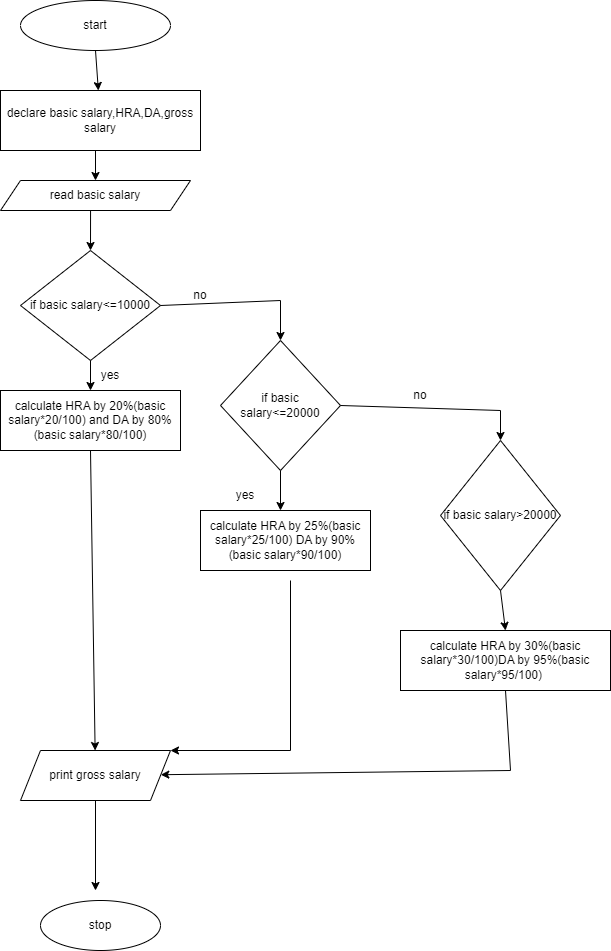

The diagram above was exported from draw.io. Its source (the exported page's mxGraphModel, read from the mxfile embedded in the PNG):
<mxGraphModel dx="1050" dy="573" grid="1" gridSize="10" guides="1" tooltips="1" connect="1" arrows="1" fold="1" page="1" pageScale="1" pageWidth="850" pageHeight="1100" math="0" shadow="0">
  <root>
    <mxCell id="0" />
    <mxCell id="1" parent="0" />
    <mxCell id="NmC9QeTu4MFqDDJKydNJ-1" value="start" style="ellipse;whiteSpace=wrap;html=1;" vertex="1" parent="1">
      <mxGeometry x="230" y="20" width="150" height="50" as="geometry" />
    </mxCell>
    <mxCell id="NmC9QeTu4MFqDDJKydNJ-2" value="declare basic salary,HRA,DA,gross salary" style="rounded=0;whiteSpace=wrap;html=1;" vertex="1" parent="1">
      <mxGeometry x="210" y="110" width="200" height="60" as="geometry" />
    </mxCell>
    <mxCell id="NmC9QeTu4MFqDDJKydNJ-3" value="read basic salary" style="shape=parallelogram;perimeter=parallelogramPerimeter;whiteSpace=wrap;html=1;fixedSize=1;" vertex="1" parent="1">
      <mxGeometry x="210" y="200" width="190" height="30" as="geometry" />
    </mxCell>
    <mxCell id="NmC9QeTu4MFqDDJKydNJ-4" value="if basic salary&amp;lt;=10000&lt;br&gt;" style="rhombus;whiteSpace=wrap;html=1;" vertex="1" parent="1">
      <mxGeometry x="230" y="270" width="140" height="110" as="geometry" />
    </mxCell>
    <mxCell id="NmC9QeTu4MFqDDJKydNJ-5" value="calculate HRA by 20%(basic salary*20/100) and DA by 80%(basic salary*80/100)" style="rounded=0;whiteSpace=wrap;html=1;" vertex="1" parent="1">
      <mxGeometry x="210" y="410" width="180" height="60" as="geometry" />
    </mxCell>
    <mxCell id="NmC9QeTu4MFqDDJKydNJ-6" value="print gross salary" style="shape=parallelogram;perimeter=parallelogramPerimeter;whiteSpace=wrap;html=1;fixedSize=1;" vertex="1" parent="1">
      <mxGeometry x="230" y="770" width="150" height="50" as="geometry" />
    </mxCell>
    <mxCell id="NmC9QeTu4MFqDDJKydNJ-7" value="stop" style="ellipse;whiteSpace=wrap;html=1;" vertex="1" parent="1">
      <mxGeometry x="250" y="920" width="120" height="50" as="geometry" />
    </mxCell>
    <mxCell id="NmC9QeTu4MFqDDJKydNJ-8" value="" style="endArrow=classic;html=1;rounded=0;exitX=0.5;exitY=1;exitDx=0;exitDy=0;" edge="1" parent="1" source="NmC9QeTu4MFqDDJKydNJ-1" target="NmC9QeTu4MFqDDJKydNJ-2">
      <mxGeometry width="50" height="50" relative="1" as="geometry">
        <mxPoint x="400" y="90" as="sourcePoint" />
        <mxPoint x="450" y="40" as="targetPoint" />
      </mxGeometry>
    </mxCell>
    <mxCell id="NmC9QeTu4MFqDDJKydNJ-9" value="" style="endArrow=classic;html=1;rounded=0;exitX=0.475;exitY=1;exitDx=0;exitDy=0;entryX=0.5;entryY=0;entryDx=0;entryDy=0;exitPerimeter=0;" edge="1" parent="1" source="NmC9QeTu4MFqDDJKydNJ-2" target="NmC9QeTu4MFqDDJKydNJ-3">
      <mxGeometry width="50" height="50" relative="1" as="geometry">
        <mxPoint x="400" y="190" as="sourcePoint" />
        <mxPoint x="450" y="140" as="targetPoint" />
      </mxGeometry>
    </mxCell>
    <mxCell id="NmC9QeTu4MFqDDJKydNJ-10" value="" style="endArrow=classic;html=1;rounded=0;entryX=0.5;entryY=0;entryDx=0;entryDy=0;exitX=0.474;exitY=1;exitDx=0;exitDy=0;exitPerimeter=0;" edge="1" parent="1" source="NmC9QeTu4MFqDDJKydNJ-3" target="NmC9QeTu4MFqDDJKydNJ-4">
      <mxGeometry width="50" height="50" relative="1" as="geometry">
        <mxPoint x="300" y="240" as="sourcePoint" />
        <mxPoint x="450" y="240" as="targetPoint" />
      </mxGeometry>
    </mxCell>
    <mxCell id="NmC9QeTu4MFqDDJKydNJ-11" value="" style="endArrow=classic;html=1;rounded=0;exitX=0.5;exitY=1;exitDx=0;exitDy=0;" edge="1" parent="1" source="NmC9QeTu4MFqDDJKydNJ-5" target="NmC9QeTu4MFqDDJKydNJ-6">
      <mxGeometry width="50" height="50" relative="1" as="geometry">
        <mxPoint x="300" y="480" as="sourcePoint" />
        <mxPoint x="450" y="440" as="targetPoint" />
      </mxGeometry>
    </mxCell>
    <mxCell id="NmC9QeTu4MFqDDJKydNJ-12" value="" style="endArrow=classic;html=1;rounded=0;exitX=0.5;exitY=1;exitDx=0;exitDy=0;" edge="1" parent="1" source="NmC9QeTu4MFqDDJKydNJ-6">
      <mxGeometry width="50" height="50" relative="1" as="geometry">
        <mxPoint x="400" y="490" as="sourcePoint" />
        <mxPoint x="305" y="910" as="targetPoint" />
      </mxGeometry>
    </mxCell>
    <mxCell id="NmC9QeTu4MFqDDJKydNJ-13" value="" style="endArrow=classic;html=1;rounded=0;exitX=0.5;exitY=1;exitDx=0;exitDy=0;entryX=0.5;entryY=0;entryDx=0;entryDy=0;" edge="1" parent="1" source="NmC9QeTu4MFqDDJKydNJ-4" target="NmC9QeTu4MFqDDJKydNJ-5">
      <mxGeometry width="50" height="50" relative="1" as="geometry">
        <mxPoint x="400" y="490" as="sourcePoint" />
        <mxPoint x="450" y="440" as="targetPoint" />
      </mxGeometry>
    </mxCell>
    <mxCell id="NmC9QeTu4MFqDDJKydNJ-14" value="yes" style="text;html=1;strokeColor=none;fillColor=none;align=center;verticalAlign=middle;whiteSpace=wrap;rounded=0;" vertex="1" parent="1">
      <mxGeometry x="290" y="380" width="60" height="30" as="geometry" />
    </mxCell>
    <mxCell id="NmC9QeTu4MFqDDJKydNJ-15" value="if basic salary&amp;lt;=20000" style="rhombus;whiteSpace=wrap;html=1;" vertex="1" parent="1">
      <mxGeometry x="430" y="360" width="120" height="130" as="geometry" />
    </mxCell>
    <mxCell id="NmC9QeTu4MFqDDJKydNJ-16" value="calculate HRA by 25%(basic salary*25/100) DA by 90%(basic salary*90/100)" style="rounded=0;whiteSpace=wrap;html=1;" vertex="1" parent="1">
      <mxGeometry x="410" y="530" width="170" height="60" as="geometry" />
    </mxCell>
    <mxCell id="NmC9QeTu4MFqDDJKydNJ-17" value="" style="endArrow=classic;html=1;rounded=0;exitX=0.5;exitY=1;exitDx=0;exitDy=0;" edge="1" parent="1" source="NmC9QeTu4MFqDDJKydNJ-15">
      <mxGeometry width="50" height="50" relative="1" as="geometry">
        <mxPoint x="400" y="570" as="sourcePoint" />
        <mxPoint x="490" y="530" as="targetPoint" />
      </mxGeometry>
    </mxCell>
    <mxCell id="NmC9QeTu4MFqDDJKydNJ-18" value="" style="endArrow=classic;html=1;rounded=0;exitX=1;exitY=0.5;exitDx=0;exitDy=0;entryX=0.5;entryY=0;entryDx=0;entryDy=0;" edge="1" parent="1" source="NmC9QeTu4MFqDDJKydNJ-4" target="NmC9QeTu4MFqDDJKydNJ-15">
      <mxGeometry width="50" height="50" relative="1" as="geometry">
        <mxPoint x="400" y="570" as="sourcePoint" />
        <mxPoint x="450" y="520" as="targetPoint" />
        <Array as="points">
          <mxPoint x="490" y="320" />
        </Array>
      </mxGeometry>
    </mxCell>
    <mxCell id="NmC9QeTu4MFqDDJKydNJ-19" value="no" style="text;html=1;strokeColor=none;fillColor=none;align=center;verticalAlign=middle;whiteSpace=wrap;rounded=0;" vertex="1" parent="1">
      <mxGeometry x="380" y="300" width="60" height="30" as="geometry" />
    </mxCell>
    <mxCell id="NmC9QeTu4MFqDDJKydNJ-20" value="" style="endArrow=classic;html=1;rounded=0;entryX=1;entryY=0;entryDx=0;entryDy=0;" edge="1" parent="1" target="NmC9QeTu4MFqDDJKydNJ-6">
      <mxGeometry width="50" height="50" relative="1" as="geometry">
        <mxPoint x="500" y="600" as="sourcePoint" />
        <mxPoint x="450" y="520" as="targetPoint" />
        <Array as="points">
          <mxPoint x="500" y="770" />
        </Array>
      </mxGeometry>
    </mxCell>
    <mxCell id="NmC9QeTu4MFqDDJKydNJ-21" value="yes" style="text;html=1;strokeColor=none;fillColor=none;align=center;verticalAlign=middle;whiteSpace=wrap;rounded=0;" vertex="1" parent="1">
      <mxGeometry x="425" y="500" width="60" height="30" as="geometry" />
    </mxCell>
    <mxCell id="NmC9QeTu4MFqDDJKydNJ-22" value="if basic salary&amp;gt;20000" style="rhombus;whiteSpace=wrap;html=1;" vertex="1" parent="1">
      <mxGeometry x="650" y="460" width="120" height="150" as="geometry" />
    </mxCell>
    <mxCell id="NmC9QeTu4MFqDDJKydNJ-23" value="calculate HRA by 30%(basic salary*30/100)DA by 95%(basic salary*95/100)&amp;nbsp;" style="rounded=0;whiteSpace=wrap;html=1;" vertex="1" parent="1">
      <mxGeometry x="610" y="650" width="210" height="60" as="geometry" />
    </mxCell>
    <mxCell id="NmC9QeTu4MFqDDJKydNJ-24" value="" style="endArrow=classic;html=1;rounded=0;exitX=1;exitY=0.5;exitDx=0;exitDy=0;entryX=0.5;entryY=0;entryDx=0;entryDy=0;" edge="1" parent="1" source="NmC9QeTu4MFqDDJKydNJ-15" target="NmC9QeTu4MFqDDJKydNJ-22">
      <mxGeometry width="50" height="50" relative="1" as="geometry">
        <mxPoint x="700" y="450" as="sourcePoint" />
        <mxPoint x="710" y="450" as="targetPoint" />
        <Array as="points">
          <mxPoint x="710" y="430" />
        </Array>
      </mxGeometry>
    </mxCell>
    <mxCell id="NmC9QeTu4MFqDDJKydNJ-25" value="no" style="text;html=1;strokeColor=none;fillColor=none;align=center;verticalAlign=middle;whiteSpace=wrap;rounded=0;" vertex="1" parent="1">
      <mxGeometry x="600" y="400" width="60" height="30" as="geometry" />
    </mxCell>
    <mxCell id="NmC9QeTu4MFqDDJKydNJ-27" value="" style="endArrow=classic;html=1;rounded=0;exitX=0.5;exitY=1;exitDx=0;exitDy=0;entryX=0.5;entryY=0;entryDx=0;entryDy=0;" edge="1" parent="1" source="NmC9QeTu4MFqDDJKydNJ-22" target="NmC9QeTu4MFqDDJKydNJ-23">
      <mxGeometry width="50" height="50" relative="1" as="geometry">
        <mxPoint x="400" y="640" as="sourcePoint" />
        <mxPoint x="450" y="590" as="targetPoint" />
      </mxGeometry>
    </mxCell>
    <mxCell id="NmC9QeTu4MFqDDJKydNJ-28" value="" style="endArrow=classic;html=1;rounded=0;exitX=0.5;exitY=1;exitDx=0;exitDy=0;" edge="1" parent="1" source="NmC9QeTu4MFqDDJKydNJ-23" target="NmC9QeTu4MFqDDJKydNJ-6">
      <mxGeometry width="50" height="50" relative="1" as="geometry">
        <mxPoint x="400" y="640" as="sourcePoint" />
        <mxPoint x="450" y="590" as="targetPoint" />
        <Array as="points">
          <mxPoint x="720" y="790" />
        </Array>
      </mxGeometry>
    </mxCell>
  </root>
</mxGraphModel>